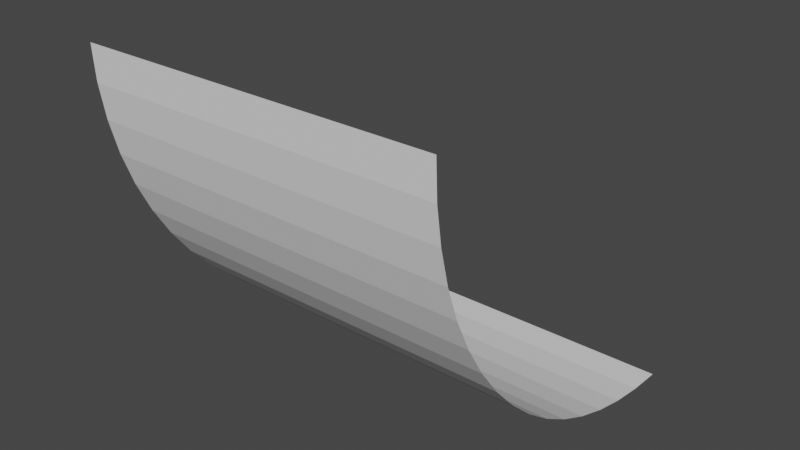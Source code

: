 # Source: Ramp.blend  (saved by Blender 3.4.6; exported with 4.5.12 LTS)
import bpy
from mathutils import Matrix  # noqa: F401  (used for matrix-valued properties, if any)

bpy.ops.wm.read_factory_settings(use_empty=True)
scene = bpy.context.scene
scene.name = 'Scene'

# ---- world
world_world = bpy.data.worlds.new('World'); scene.world = world_world
world_world.use_nodes = True; world_world.node_tree.nodes.clear()
_N = world_world.node_tree.nodes; _L = world_world.node_tree.links
n0 = _N.new('ShaderNodeOutputWorld'); n0.name = 'World Output'; n0.location = (300, 300)
n1 = _N.new('ShaderNodeBackground'); n1.name = 'Background'; n1.location = (10, 300)
n1.inputs[0].default_value = (0.05088, 0.05088, 0.05088, 1.0)
_L.new(n1.outputs[0], n0.inputs[0])
n0.is_active_output = True
world_world.color = (0.05088, 0.05088, 0.05088)
world_world.use_sun_shadow = False
world_world.sun_shadow_jitter_overblur = 0.0

# ---- meshes
me_cylinder_001 = bpy.data.meshes.new('Cylinder.001')
me_cylinder_001.from_pydata([(1.5, -3.0, 3.0), (-1.5, -3.0, 3.0), (1.5, -2.986, 2.706), (-1.5, -2.986, 2.706), (1.5, -2.942, 2.415), (-1.5, -2.942, 2.415), (1.5, -2.871, 2.129), (-1.5, -2.871, 2.129), (1.5, -2.772, 1.852), (-1.5, -2.772, 1.852), (1.5, -2.646, 1.586), (-1.5, -2.646, 1.586), (1.5, -2.494, 1.333), (-1.5, -2.494, 1.333), (1.5, -2.319, 1.097), (-1.5, -2.319, 1.097), (1.5, -2.121, 0.8787), (-1.5, -2.121, 0.8787), (1.5, -1.903, 0.681), (-1.5, -1.903, 0.681), (1.5, -1.667, 0.5056), (-1.5, -1.667, 0.5056), (1.5, -1.414, 0.3542), (-1.5, -1.414, 0.3542), (1.5, -1.148, 0.2284), (-1.5, -1.148, 0.2284), (1.5, -0.8709, 0.1292), (-1.5, -0.8709, 0.1292), (1.5, -0.5853, 0.05764), (-1.5, -0.5853, 0.05764), (1.5, -0.2941, 0.01445), (-1.5, -0.2941, 0.01445), (1.5, 0.0, 0.0), (-1.5, 0.0, 0.0)], [], [(0, 2, 3, 1), (2, 4, 5, 3), (4, 6, 7, 5), (6, 8, 9, 7), (8, 10, 11, 9), (10, 12, 13, 11), (12, 14, 15, 13), (14, 16, 17, 15), (16, 18, 19, 17), (18, 20, 21, 19), (20, 22, 23, 21), (22, 24, 25, 23), (24, 26, 27, 25), (26, 28, 29, 27), (28, 30, 31, 29), (30, 32, 33, 31)])
_uv = me_cylinder_001.uv_layers.new(name='UVMap')
_uv.uv.foreach_set('vector', [1.0, 0.9999, 1.0, 0.9374, 7.987e-05, 0.9374, 7.987e-05, 0.9999, 1.0, 0.9374, 1.0, 0.8749, 7.987e-05, 0.8749, 7.987e-05, 0.9374, 1.0, 0.8749, 1.0, 0.8124, 7.987e-05, 0.8125, 7.987e-05, 0.8749, 1.0, 0.8124, 1.0, 0.75, 7.987e-05, 0.75, 7.987e-05, 0.8125, 1.0, 0.75, 1.0, 0.6875, 7.987e-05, 0.6875, 7.987e-05, 0.75, 1.0, 0.6875, 1.0, 0.625, 7.987e-05, 0.625, 7.987e-05, 0.6875, 1.0, 0.625, 1.0, 0.5625, 7.987e-05, 0.5625, 7.987e-05, 0.625, 1.0, 0.5625, 1.0, 0.5, 7.987e-05, 0.5, 7.987e-05, 0.5625, 1.0, 0.5, 1.0, 0.4375, 7.987e-05, 0.4375, 7.987e-05, 0.5, 1.0, 0.4375, 1.0, 0.375, 7.987e-05, 0.375, 7.987e-05, 0.4375, 1.0, 0.375, 1.0, 0.3125, 7.987e-05, 0.3125, 7.987e-05, 0.375, 1.0, 0.3125, 1.0, 0.25, 7.987e-05, 0.25, 7.987e-05, 0.3125, 1.0, 0.25, 1.0, 0.1875, 7.987e-05, 0.1875, 7.987e-05, 0.25, 1.0, 0.1875, 1.0, 0.1251, 7.975e-05, 0.1251, 7.987e-05, 0.1875, 1.0, 0.1251, 1.0, 0.06257, 7.987e-05, 0.06257, 7.975e-05, 0.1251, 1.0, 0.06257, 1.0, 7.978e-05, 7.987e-05, 7.996e-05, 7.987e-05, 0.06257])
me_cylinder_001.update()

# ---- objects
ob_cylinder = bpy.data.objects.new('Cylinder', me_cylinder_001)

# ---- transforms, parenting, visibility, modifiers, constraints
ob_cylinder.location = (0.0, 0.0, 0.0)

# ---- collection membership
scene.collection.objects.link(ob_cylinder)

# ---- scene / render settings (as saved in the file)
scene.frame_start = 1; scene.frame_end = 250; scene.frame_set(0)
scene.render.engine = 'BLENDER_EEVEE_NEXT'
scene.cycles.sampling_pattern = 'TABULATED_SOBOL'
scene.cycles.use_light_tree = False
scene.view_settings.view_transform = 'Filmic'
bpy.context.view_layer.update()

# ---- added for rendering (the .blend has no active camera and no usable light): camera, sun
cam_auto = bpy.data.cameras.new('AutoCamera')
cam_auto.lens = 50.0
cam_auto.sensor_width = 36.0
cam_auto.clip_end = 1000.0
ob_auto_camera = bpy.data.objects.new('AutoCamera', cam_auto)
scene.collection.objects.link(ob_auto_camera)
ob_auto_camera.location = (4.80761, -7.26913, 5.34609)
ob_auto_camera.rotation_euler = (1.09748, -7.21219e-08, 0.694738)
scene.camera = ob_auto_camera
light_auto_sun = bpy.data.lights.new('AutoSun', 'SUN')
light_auto_sun.energy = 3.0
light_auto_sun.angle = 0.0523599
ob_auto_sun = bpy.data.objects.new('AutoSun', light_auto_sun)
scene.collection.objects.link(ob_auto_sun)
ob_auto_sun.rotation_euler = (0.872665, 0.174533, 0.523599)
bpy.context.view_layer.update()
